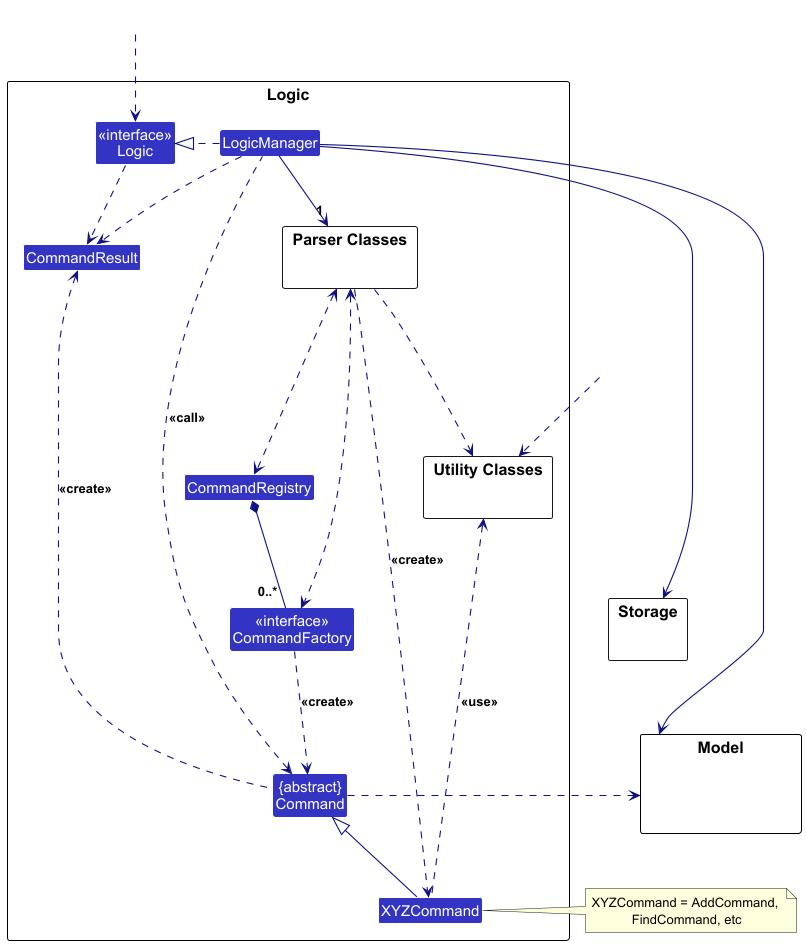

The diagram above was rendered by PlantUML. Its source (embedded in the PNG):
@startuml
!include style.puml
skinparam arrowThickness 1.1
skinparam arrowColor LOGIC_COLOR_T4
skinparam classBackgroundColor LOGIC_COLOR

package Logic as LogicPackage {

package "Parser Classes" as ParserClasses{
}
package "Utility Classes" as UtilityClasses{
}
Class XYZCommand
Class CommandResult
Class "<<interface>>\nCommandFactory" as CommandFactory
Class CommandRegistry
Class "{abstract}\nCommand" as Command


Class "<<interface>>\nLogic" as Logic
Class LogicManager
}

package Model {
Class HiddenModel #FFFFFF
}

package Storage {
}

Class HiddenOutside #FFFFFF
Class "Hidden" as HiddenOutsideUi #FFFFFF
HiddenOutside ..> Logic

LogicManager .right.|> Logic
LogicManager -down->"1" ParserClasses
ParserClasses ..> XYZCommand : <<create>>

XYZCommand -up-|> Command
LogicManager .left.> Command : <<call>>

LogicManager --> Model
LogicManager --> Storage
Storage --[hidden] Model
Command .[hidden]up.> Storage
Command .right.> Model
note right of XYZCommand: XYZCommand = AddCommand, \nFindCommand, etc
XYZCommand .left.> UtilityClasses : <<use>>
HiddenOutsideUi ..> UtilityClasses
Logic ..> CommandResult
LogicManager .down.> CommandResult
Command .up.> CommandResult : <<create>>
CommandFactory .down.> Command : <<create>>
CommandRegistry *-down- "0..* " CommandFactory
ParserClasses <..> CommandFactory
ParserClasses <.down..> CommandRegistry
ParserClasses ..> UtilityClasses

CommandRegistry .[hidden]left.> UtilityClasses
@enduml